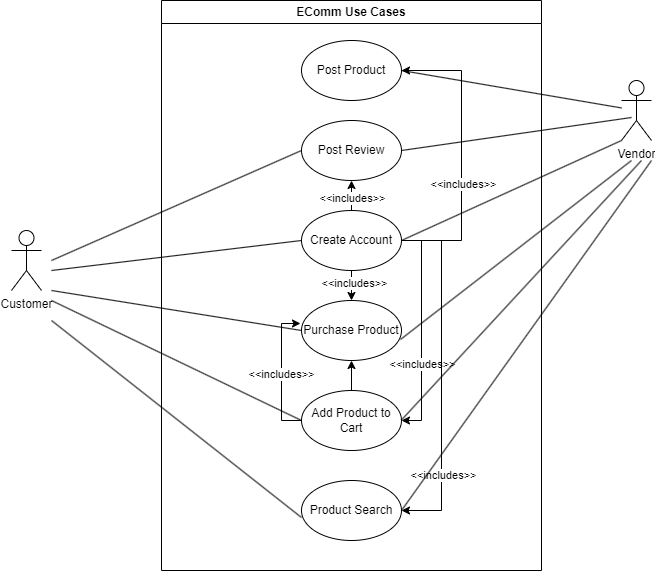

The diagram above was exported from draw.io. Its source (the exported page's mxGraphModel, read from the mxfile embedded in the PNG):
<mxGraphModel dx="1434" dy="780" grid="1" gridSize="10" guides="1" tooltips="1" connect="1" arrows="1" fold="1" page="1" pageScale="1" pageWidth="850" pageHeight="1100" math="0" shadow="0">
  <root>
    <mxCell id="0" />
    <mxCell id="1" parent="0" />
    <mxCell id="dQ-0ml-G6YVz4jbq0AGl-1" value="EComm Use Cases" style="swimlane;whiteSpace=wrap;html=1;startSize=23;" parent="1" vertex="1">
      <mxGeometry x="250" y="70" width="380" height="570" as="geometry" />
    </mxCell>
    <mxCell id="dQ-0ml-G6YVz4jbq0AGl-10" value="Post Product" style="ellipse;whiteSpace=wrap;html=1;" parent="dQ-0ml-G6YVz4jbq0AGl-1" vertex="1">
      <mxGeometry x="140" y="40" width="100" height="60" as="geometry" />
    </mxCell>
    <mxCell id="dQ-0ml-G6YVz4jbq0AGl-11" value="Post Review" style="ellipse;whiteSpace=wrap;html=1;" parent="dQ-0ml-G6YVz4jbq0AGl-1" vertex="1">
      <mxGeometry x="140" y="120" width="100" height="60" as="geometry" />
    </mxCell>
    <mxCell id="ivCFbj0_RFAkThBF8xWV-14" style="edgeStyle=orthogonalEdgeStyle;rounded=0;orthogonalLoop=1;jettySize=auto;html=1;" parent="dQ-0ml-G6YVz4jbq0AGl-1" source="dQ-0ml-G6YVz4jbq0AGl-12" target="dQ-0ml-G6YVz4jbq0AGl-11" edge="1">
      <mxGeometry relative="1" as="geometry" />
    </mxCell>
    <mxCell id="ivCFbj0_RFAkThBF8xWV-15" value="&amp;lt;&amp;lt;includes&amp;gt;&amp;gt;" style="edgeLabel;html=1;align=center;verticalAlign=middle;resizable=0;points=[];" parent="ivCFbj0_RFAkThBF8xWV-14" vertex="1" connectable="0">
      <mxGeometry x="0.32" relative="1" as="geometry">
        <mxPoint as="offset" />
      </mxGeometry>
    </mxCell>
    <mxCell id="ivCFbj0_RFAkThBF8xWV-16" style="edgeStyle=orthogonalEdgeStyle;rounded=0;orthogonalLoop=1;jettySize=auto;html=1;entryX=1;entryY=0.5;entryDx=0;entryDy=0;" parent="dQ-0ml-G6YVz4jbq0AGl-1" source="dQ-0ml-G6YVz4jbq0AGl-12" target="dQ-0ml-G6YVz4jbq0AGl-10" edge="1">
      <mxGeometry relative="1" as="geometry">
        <Array as="points">
          <mxPoint x="300" y="240" />
          <mxPoint x="300" y="70" />
        </Array>
      </mxGeometry>
    </mxCell>
    <mxCell id="ivCFbj0_RFAkThBF8xWV-18" value="&amp;lt;&amp;lt;includes&amp;gt;&amp;gt;" style="edgeLabel;html=1;align=center;verticalAlign=middle;resizable=0;points=[];" parent="ivCFbj0_RFAkThBF8xWV-16" vertex="1" connectable="0">
      <mxGeometry x="-0.1905" y="-1" relative="1" as="geometry">
        <mxPoint as="offset" />
      </mxGeometry>
    </mxCell>
    <mxCell id="ivCFbj0_RFAkThBF8xWV-21" style="edgeStyle=orthogonalEdgeStyle;rounded=0;orthogonalLoop=1;jettySize=auto;html=1;exitX=0.5;exitY=1;exitDx=0;exitDy=0;entryX=0.5;entryY=0;entryDx=0;entryDy=0;" parent="dQ-0ml-G6YVz4jbq0AGl-1" source="dQ-0ml-G6YVz4jbq0AGl-12" target="dQ-0ml-G6YVz4jbq0AGl-13" edge="1">
      <mxGeometry relative="1" as="geometry" />
    </mxCell>
    <mxCell id="ivCFbj0_RFAkThBF8xWV-22" value="&amp;lt;&amp;lt;includes&amp;gt;&amp;gt;" style="edgeLabel;html=1;align=center;verticalAlign=middle;resizable=0;points=[];" parent="ivCFbj0_RFAkThBF8xWV-21" vertex="1" connectable="0">
      <mxGeometry x="-0.2" y="2" relative="1" as="geometry">
        <mxPoint as="offset" />
      </mxGeometry>
    </mxCell>
    <mxCell id="ivCFbj0_RFAkThBF8xWV-23" style="edgeStyle=orthogonalEdgeStyle;rounded=0;orthogonalLoop=1;jettySize=auto;html=1;entryX=1;entryY=0.5;entryDx=0;entryDy=0;" parent="dQ-0ml-G6YVz4jbq0AGl-1" source="dQ-0ml-G6YVz4jbq0AGl-12" target="dQ-0ml-G6YVz4jbq0AGl-14" edge="1">
      <mxGeometry relative="1" as="geometry">
        <Array as="points">
          <mxPoint x="260" y="240" />
          <mxPoint x="260" y="420" />
        </Array>
      </mxGeometry>
    </mxCell>
    <mxCell id="ivCFbj0_RFAkThBF8xWV-25" value="&amp;lt;&amp;lt;includes&amp;gt;&amp;gt;" style="edgeLabel;html=1;align=center;verticalAlign=middle;resizable=0;points=[];" parent="ivCFbj0_RFAkThBF8xWV-23" vertex="1" connectable="0">
      <mxGeometry x="0.3" relative="1" as="geometry">
        <mxPoint as="offset" />
      </mxGeometry>
    </mxCell>
    <mxCell id="ivCFbj0_RFAkThBF8xWV-26" style="edgeStyle=orthogonalEdgeStyle;rounded=0;orthogonalLoop=1;jettySize=auto;html=1;entryX=1;entryY=0.5;entryDx=0;entryDy=0;" parent="dQ-0ml-G6YVz4jbq0AGl-1" source="dQ-0ml-G6YVz4jbq0AGl-12" target="ivCFbj0_RFAkThBF8xWV-1" edge="1">
      <mxGeometry relative="1" as="geometry">
        <Array as="points">
          <mxPoint x="280" y="240" />
          <mxPoint x="280" y="510" />
        </Array>
      </mxGeometry>
    </mxCell>
    <mxCell id="ivCFbj0_RFAkThBF8xWV-27" value="&amp;lt;&amp;lt;includes&amp;gt;&amp;gt;" style="edgeLabel;html=1;align=center;verticalAlign=middle;resizable=0;points=[];" parent="ivCFbj0_RFAkThBF8xWV-26" vertex="1" connectable="0">
      <mxGeometry x="0.5657" y="1" relative="1" as="geometry">
        <mxPoint as="offset" />
      </mxGeometry>
    </mxCell>
    <mxCell id="dQ-0ml-G6YVz4jbq0AGl-12" value="Create Account" style="ellipse;whiteSpace=wrap;html=1;" parent="dQ-0ml-G6YVz4jbq0AGl-1" vertex="1">
      <mxGeometry x="140" y="210" width="100" height="60" as="geometry" />
    </mxCell>
    <mxCell id="dQ-0ml-G6YVz4jbq0AGl-13" value="Purchase Product" style="ellipse;whiteSpace=wrap;html=1;" parent="dQ-0ml-G6YVz4jbq0AGl-1" vertex="1">
      <mxGeometry x="140" y="300" width="100" height="60" as="geometry" />
    </mxCell>
    <mxCell id="ivCFbj0_RFAkThBF8xWV-31" value="" style="edgeStyle=orthogonalEdgeStyle;rounded=0;orthogonalLoop=1;jettySize=auto;html=1;" parent="dQ-0ml-G6YVz4jbq0AGl-1" source="dQ-0ml-G6YVz4jbq0AGl-14" target="dQ-0ml-G6YVz4jbq0AGl-13" edge="1">
      <mxGeometry relative="1" as="geometry" />
    </mxCell>
    <mxCell id="dQ-0ml-G6YVz4jbq0AGl-14" value="Add Product to Cart" style="ellipse;whiteSpace=wrap;html=1;" parent="dQ-0ml-G6YVz4jbq0AGl-1" vertex="1">
      <mxGeometry x="140" y="390" width="100" height="60" as="geometry" />
    </mxCell>
    <mxCell id="ivCFbj0_RFAkThBF8xWV-1" value="Product Search" style="ellipse;whiteSpace=wrap;html=1;" parent="dQ-0ml-G6YVz4jbq0AGl-1" vertex="1">
      <mxGeometry x="140" y="480" width="100" height="60" as="geometry" />
    </mxCell>
    <mxCell id="ivCFbj0_RFAkThBF8xWV-6" value="" style="endArrow=none;html=1;rounded=0;entryX=0;entryY=0.5;entryDx=0;entryDy=0;" parent="dQ-0ml-G6YVz4jbq0AGl-1" target="dQ-0ml-G6YVz4jbq0AGl-13" edge="1">
      <mxGeometry width="50" height="50" relative="1" as="geometry">
        <mxPoint x="-110" y="290" as="sourcePoint" />
        <mxPoint x="140" y="253" as="targetPoint" />
      </mxGeometry>
    </mxCell>
    <mxCell id="ivCFbj0_RFAkThBF8xWV-7" value="" style="endArrow=none;html=1;rounded=0;entryX=0;entryY=0.5;entryDx=0;entryDy=0;" parent="dQ-0ml-G6YVz4jbq0AGl-1" target="dQ-0ml-G6YVz4jbq0AGl-14" edge="1">
      <mxGeometry width="50" height="50" relative="1" as="geometry">
        <mxPoint x="-110" y="300" as="sourcePoint" />
        <mxPoint x="120" y="423" as="targetPoint" />
      </mxGeometry>
    </mxCell>
    <mxCell id="ivCFbj0_RFAkThBF8xWV-8" value="" style="endArrow=none;html=1;rounded=0;entryX=0;entryY=0.617;entryDx=0;entryDy=0;entryPerimeter=0;" parent="dQ-0ml-G6YVz4jbq0AGl-1" target="ivCFbj0_RFAkThBF8xWV-1" edge="1">
      <mxGeometry width="50" height="50" relative="1" as="geometry">
        <mxPoint x="-110" y="320" as="sourcePoint" />
        <mxPoint x="140" y="440" as="targetPoint" />
      </mxGeometry>
    </mxCell>
    <mxCell id="ivCFbj0_RFAkThBF8xWV-12" value="" style="endArrow=none;html=1;rounded=0;exitX=0.99;exitY=0.65;exitDx=0;exitDy=0;exitPerimeter=0;" parent="dQ-0ml-G6YVz4jbq0AGl-1" edge="1">
      <mxGeometry width="50" height="50" relative="1" as="geometry">
        <mxPoint x="240" y="419.5" as="sourcePoint" />
        <mxPoint x="480" y="160" as="targetPoint" />
      </mxGeometry>
    </mxCell>
    <mxCell id="ivCFbj0_RFAkThBF8xWV-13" value="" style="endArrow=none;html=1;rounded=0;exitX=1;exitY=0.5;exitDx=0;exitDy=0;" parent="dQ-0ml-G6YVz4jbq0AGl-1" source="ivCFbj0_RFAkThBF8xWV-1" edge="1">
      <mxGeometry width="50" height="50" relative="1" as="geometry">
        <mxPoint x="230" y="509.5" as="sourcePoint" />
        <mxPoint x="490" y="160" as="targetPoint" />
      </mxGeometry>
    </mxCell>
    <mxCell id="ivCFbj0_RFAkThBF8xWV-30" style="edgeStyle=orthogonalEdgeStyle;rounded=0;orthogonalLoop=1;jettySize=auto;html=1;entryX=-0.01;entryY=0.383;entryDx=0;entryDy=0;entryPerimeter=0;" parent="dQ-0ml-G6YVz4jbq0AGl-1" source="dQ-0ml-G6YVz4jbq0AGl-14" target="dQ-0ml-G6YVz4jbq0AGl-13" edge="1">
      <mxGeometry relative="1" as="geometry">
        <Array as="points">
          <mxPoint x="120" y="420" />
          <mxPoint x="120" y="323" />
        </Array>
      </mxGeometry>
    </mxCell>
    <mxCell id="ivCFbj0_RFAkThBF8xWV-33" value="&amp;lt;&amp;lt;includes&amp;gt;&amp;gt;" style="edgeLabel;html=1;align=center;verticalAlign=middle;resizable=0;points=[];" parent="ivCFbj0_RFAkThBF8xWV-30" vertex="1" connectable="0">
      <mxGeometry x="-0.0147" y="1" relative="1" as="geometry">
        <mxPoint as="offset" />
      </mxGeometry>
    </mxCell>
    <mxCell id="dQ-0ml-G6YVz4jbq0AGl-2" value="Customer" style="shape=umlActor;verticalLabelPosition=bottom;verticalAlign=top;html=1;outlineConnect=0;" parent="1" vertex="1">
      <mxGeometry x="100" y="300" width="30" height="60" as="geometry" />
    </mxCell>
    <mxCell id="dQ-0ml-G6YVz4jbq0AGl-3" value="Vendor" style="shape=umlActor;verticalLabelPosition=bottom;verticalAlign=top;html=1;outlineConnect=0;" parent="1" vertex="1">
      <mxGeometry x="710" y="150" width="30" height="60" as="geometry" />
    </mxCell>
    <mxCell id="1FlEUU8X1rKagaFto_hH-14" value="" style="endArrow=none;html=1;rounded=0;entryX=0;entryY=0.5;entryDx=0;entryDy=0;" parent="1" target="dQ-0ml-G6YVz4jbq0AGl-11" edge="1">
      <mxGeometry width="50" height="50" relative="1" as="geometry">
        <mxPoint x="140" y="330" as="sourcePoint" />
        <mxPoint x="400" y="130" as="targetPoint" />
      </mxGeometry>
    </mxCell>
    <mxCell id="ivCFbj0_RFAkThBF8xWV-3" value="" style="endArrow=none;html=1;rounded=0;exitX=1;exitY=0.5;exitDx=0;exitDy=0;" parent="1" source="dQ-0ml-G6YVz4jbq0AGl-10" target="dQ-0ml-G6YVz4jbq0AGl-3" edge="1">
      <mxGeometry width="50" height="50" relative="1" as="geometry">
        <mxPoint x="620" y="210" as="sourcePoint" />
        <mxPoint x="670" y="160" as="targetPoint" />
      </mxGeometry>
    </mxCell>
    <mxCell id="ivCFbj0_RFAkThBF8xWV-5" value="" style="endArrow=none;html=1;rounded=0;entryX=0;entryY=0.5;entryDx=0;entryDy=0;" parent="1" target="dQ-0ml-G6YVz4jbq0AGl-12" edge="1">
      <mxGeometry width="50" height="50" relative="1" as="geometry">
        <mxPoint x="140" y="340" as="sourcePoint" />
        <mxPoint x="400" y="230" as="targetPoint" />
      </mxGeometry>
    </mxCell>
    <mxCell id="ivCFbj0_RFAkThBF8xWV-9" value="" style="endArrow=none;html=1;rounded=0;exitX=1;exitY=0.5;exitDx=0;exitDy=0;" parent="1" source="dQ-0ml-G6YVz4jbq0AGl-11" edge="1">
      <mxGeometry width="50" height="50" relative="1" as="geometry">
        <mxPoint x="500" y="150" as="sourcePoint" />
        <mxPoint x="720" y="187" as="targetPoint" />
      </mxGeometry>
    </mxCell>
    <mxCell id="ivCFbj0_RFAkThBF8xWV-11" value="" style="endArrow=none;html=1;rounded=0;exitX=0.99;exitY=0.65;exitDx=0;exitDy=0;exitPerimeter=0;" parent="1" source="dQ-0ml-G6YVz4jbq0AGl-13" edge="1">
      <mxGeometry width="50" height="50" relative="1" as="geometry">
        <mxPoint x="490" y="333" as="sourcePoint" />
        <mxPoint x="720" y="230" as="targetPoint" />
      </mxGeometry>
    </mxCell>
    <mxCell id="ivCFbj0_RFAkThBF8xWV-10" value="" style="endArrow=none;html=1;rounded=0;exitX=1;exitY=0.5;exitDx=0;exitDy=0;entryX=0;entryY=1;entryDx=0;entryDy=0;entryPerimeter=0;" parent="1" source="dQ-0ml-G6YVz4jbq0AGl-12" target="dQ-0ml-G6YVz4jbq0AGl-3" edge="1">
      <mxGeometry width="50" height="50" relative="1" as="geometry">
        <mxPoint x="490" y="250" as="sourcePoint" />
        <mxPoint x="720" y="217" as="targetPoint" />
      </mxGeometry>
    </mxCell>
  </root>
</mxGraphModel>